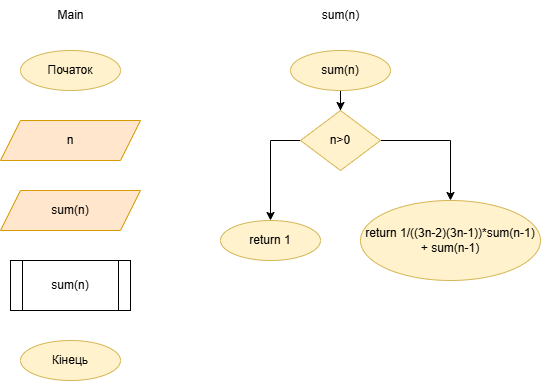

The diagram above was exported from draw.io. Its source (the exported page's mxGraphModel, read from the mxfile embedded in the PNG):
<mxGraphModel dx="1050" dy="930" grid="1" gridSize="10" guides="1" tooltips="1" connect="1" arrows="1" fold="1" page="0" pageScale="1" pageWidth="827" pageHeight="1169" math="0" shadow="0">
  <root>
    <mxCell id="0" />
    <mxCell id="1" parent="0" />
    <mxCell id="Gz6-Rg3rk3gwi1Rp-hDp-1" value="Початок" style="ellipse;whiteSpace=wrap;html=1;fillColor=#fff2cc;strokeColor=#d6b656;" vertex="1" parent="1">
      <mxGeometry x="160" y="-20" width="100" height="40" as="geometry" />
    </mxCell>
    <mxCell id="Gz6-Rg3rk3gwi1Rp-hDp-2" value="n" style="shape=parallelogram;perimeter=parallelogramPerimeter;whiteSpace=wrap;html=1;fixedSize=1;fillColor=#ffe6cc;strokeColor=#d79b00;" vertex="1" parent="1">
      <mxGeometry x="140" y="50" width="140" height="40" as="geometry" />
    </mxCell>
    <mxCell id="Gz6-Rg3rk3gwi1Rp-hDp-3" value="sum(n)" style="shape=parallelogram;perimeter=parallelogramPerimeter;whiteSpace=wrap;html=1;fixedSize=1;fillColor=#ffe6cc;strokeColor=#d79b00;" vertex="1" parent="1">
      <mxGeometry x="140" y="120" width="140" height="40" as="geometry" />
    </mxCell>
    <mxCell id="Gz6-Rg3rk3gwi1Rp-hDp-4" value="Кінець" style="ellipse;whiteSpace=wrap;html=1;fillColor=#fff2cc;strokeColor=#d6b656;" vertex="1" parent="1">
      <mxGeometry x="160" y="270" width="100" height="40" as="geometry" />
    </mxCell>
    <mxCell id="Gz6-Rg3rk3gwi1Rp-hDp-5" value="sum(n)" style="shape=process;whiteSpace=wrap;html=1;backgroundOutline=1;" vertex="1" parent="1">
      <mxGeometry x="150" y="190" width="120" height="50" as="geometry" />
    </mxCell>
    <mxCell id="Gz6-Rg3rk3gwi1Rp-hDp-6" value="Main" style="text;html=1;align=center;verticalAlign=middle;resizable=0;points=[];autosize=1;strokeColor=none;fillColor=none;" vertex="1" parent="1">
      <mxGeometry x="185" y="-70" width="50" height="30" as="geometry" />
    </mxCell>
    <mxCell id="Gz6-Rg3rk3gwi1Rp-hDp-7" value="sum(n)" style="text;html=1;align=center;verticalAlign=middle;resizable=0;points=[];autosize=1;strokeColor=none;fillColor=none;" vertex="1" parent="1">
      <mxGeometry x="450" y="-70" width="60" height="30" as="geometry" />
    </mxCell>
    <mxCell id="Gz6-Rg3rk3gwi1Rp-hDp-12" style="edgeStyle=orthogonalEdgeStyle;rounded=0;orthogonalLoop=1;jettySize=auto;html=1;entryX=0.5;entryY=0;entryDx=0;entryDy=0;" edge="1" parent="1" source="Gz6-Rg3rk3gwi1Rp-hDp-8" target="Gz6-Rg3rk3gwi1Rp-hDp-9">
      <mxGeometry relative="1" as="geometry" />
    </mxCell>
    <mxCell id="Gz6-Rg3rk3gwi1Rp-hDp-8" value="sum(n)" style="ellipse;whiteSpace=wrap;html=1;fillColor=#fff2cc;strokeColor=#d6b656;" vertex="1" parent="1">
      <mxGeometry x="430" y="-20" width="100" height="40" as="geometry" />
    </mxCell>
    <mxCell id="Gz6-Rg3rk3gwi1Rp-hDp-13" style="edgeStyle=orthogonalEdgeStyle;rounded=0;orthogonalLoop=1;jettySize=auto;html=1;entryX=0.5;entryY=0;entryDx=0;entryDy=0;exitX=0;exitY=0.5;exitDx=0;exitDy=0;" edge="1" parent="1" source="Gz6-Rg3rk3gwi1Rp-hDp-9" target="Gz6-Rg3rk3gwi1Rp-hDp-11">
      <mxGeometry relative="1" as="geometry" />
    </mxCell>
    <mxCell id="Gz6-Rg3rk3gwi1Rp-hDp-14" style="edgeStyle=orthogonalEdgeStyle;rounded=0;orthogonalLoop=1;jettySize=auto;html=1;entryX=0.5;entryY=0;entryDx=0;entryDy=0;exitX=1;exitY=0.5;exitDx=0;exitDy=0;" edge="1" parent="1" source="Gz6-Rg3rk3gwi1Rp-hDp-9" target="Gz6-Rg3rk3gwi1Rp-hDp-10">
      <mxGeometry relative="1" as="geometry" />
    </mxCell>
    <mxCell id="Gz6-Rg3rk3gwi1Rp-hDp-9" value="n&amp;gt;0" style="rhombus;whiteSpace=wrap;html=1;fillColor=#fff2cc;strokeColor=#d6b656;" vertex="1" parent="1">
      <mxGeometry x="440" y="40" width="80" height="60" as="geometry" />
    </mxCell>
    <mxCell id="Gz6-Rg3rk3gwi1Rp-hDp-10" value="return 1/((3n-2)(3n-1))*sum(n-1) + sum(n-1)" style="ellipse;whiteSpace=wrap;html=1;fillColor=#fff2cc;strokeColor=#d6b656;" vertex="1" parent="1">
      <mxGeometry x="500" y="130" width="180" height="80" as="geometry" />
    </mxCell>
    <mxCell id="Gz6-Rg3rk3gwi1Rp-hDp-11" value="return 1" style="ellipse;whiteSpace=wrap;html=1;fillColor=#fff2cc;strokeColor=#d6b656;" vertex="1" parent="1">
      <mxGeometry x="360" y="150" width="100" height="40" as="geometry" />
    </mxCell>
  </root>
</mxGraphModel>